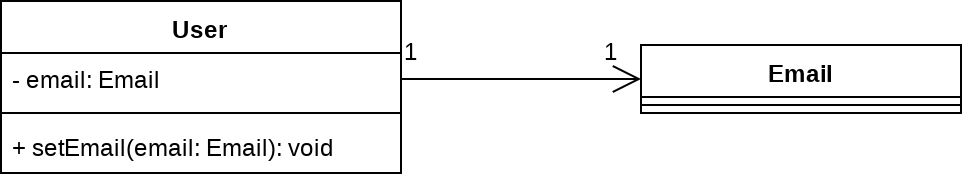

The diagram above was exported from draw.io. Its source (the exported page's mxGraphModel, read from the mxfile embedded in the PNG):
<mxGraphModel dx="1422" dy="761" grid="1" gridSize="10" guides="1" tooltips="1" connect="1" arrows="1" fold="1" page="1" pageScale="1.5" pageWidth="1169" pageHeight="826" background="none" math="0" shadow="0">
  <root>
    <mxCell id="0" style=";html=1;" />
    <mxCell id="1" style=";html=1;" parent="0" />
    <mxCell id="vqAmkvU0zLsqMv53i-C6-1" value="User" style="swimlane;fontStyle=1;align=center;verticalAlign=top;childLayout=stackLayout;horizontal=1;startSize=26;horizontalStack=0;resizeParent=1;resizeParentMax=0;resizeLast=0;collapsible=1;marginBottom=0;" parent="1" vertex="1">
      <mxGeometry x="20" y="20" width="200" height="86" as="geometry" />
    </mxCell>
    <mxCell id="vqAmkvU0zLsqMv53i-C6-2" value="- email: Email" style="text;strokeColor=none;fillColor=none;align=left;verticalAlign=top;spacingLeft=4;spacingRight=4;overflow=hidden;rotatable=0;points=[[0,0.5],[1,0.5]];portConstraint=eastwest;" parent="vqAmkvU0zLsqMv53i-C6-1" vertex="1">
      <mxGeometry y="26" width="200" height="26" as="geometry" />
    </mxCell>
    <mxCell id="vqAmkvU0zLsqMv53i-C6-3" value="" style="line;strokeWidth=1;fillColor=none;align=left;verticalAlign=middle;spacingTop=-1;spacingLeft=3;spacingRight=3;rotatable=0;labelPosition=right;points=[];portConstraint=eastwest;" parent="vqAmkvU0zLsqMv53i-C6-1" vertex="1">
      <mxGeometry y="52" width="200" height="8" as="geometry" />
    </mxCell>
    <mxCell id="vqAmkvU0zLsqMv53i-C6-4" value="+ setEmail(email: Email): void" style="text;strokeColor=none;fillColor=none;align=left;verticalAlign=top;spacingLeft=4;spacingRight=4;overflow=hidden;rotatable=0;points=[[0,0.5],[1,0.5]];portConstraint=eastwest;" parent="vqAmkvU0zLsqMv53i-C6-1" vertex="1">
      <mxGeometry y="60" width="200" height="26" as="geometry" />
    </mxCell>
    <mxCell id="vqAmkvU0zLsqMv53i-C6-5" value="Email" style="swimlane;fontStyle=1;align=center;verticalAlign=top;childLayout=stackLayout;horizontal=1;startSize=26;horizontalStack=0;resizeParent=1;resizeParentMax=0;resizeLast=0;collapsible=1;marginBottom=0;" parent="1" vertex="1">
      <mxGeometry x="340" y="42" width="160" height="34" as="geometry" />
    </mxCell>
    <mxCell id="vqAmkvU0zLsqMv53i-C6-7" value="" style="line;strokeWidth=1;fillColor=none;align=left;verticalAlign=middle;spacingTop=-1;spacingLeft=3;spacingRight=3;rotatable=0;labelPosition=right;points=[];portConstraint=eastwest;" parent="vqAmkvU0zLsqMv53i-C6-5" vertex="1">
      <mxGeometry y="26" width="160" height="8" as="geometry" />
    </mxCell>
    <mxCell id="vqAmkvU0zLsqMv53i-C6-9" value="" style="endArrow=open;endFill=1;endSize=12;html=1;exitX=1;exitY=0.5;exitDx=0;exitDy=0;entryX=0;entryY=0.5;entryDx=0;entryDy=0;" parent="1" source="vqAmkvU0zLsqMv53i-C6-2" target="vqAmkvU0zLsqMv53i-C6-5" edge="1">
      <mxGeometry width="160" relative="1" as="geometry">
        <mxPoint x="237" y="130" as="sourcePoint" />
        <mxPoint x="397" y="130" as="targetPoint" />
      </mxGeometry>
    </mxCell>
    <mxCell id="vqAmkvU0zLsqMv53i-C6-10" value="1" style="text;html=1;resizable=0;points=[];autosize=1;align=left;verticalAlign=top;spacingTop=-4;" parent="1" vertex="1">
      <mxGeometry x="220" y="36" width="20" height="20" as="geometry" />
    </mxCell>
    <mxCell id="vqAmkvU0zLsqMv53i-C6-12" value="1" style="text;html=1;resizable=0;points=[];autosize=1;align=left;verticalAlign=top;spacingTop=-4;" parent="1" vertex="1">
      <mxGeometry x="320" y="36" width="20" height="20" as="geometry" />
    </mxCell>
  </root>
</mxGraphModel>